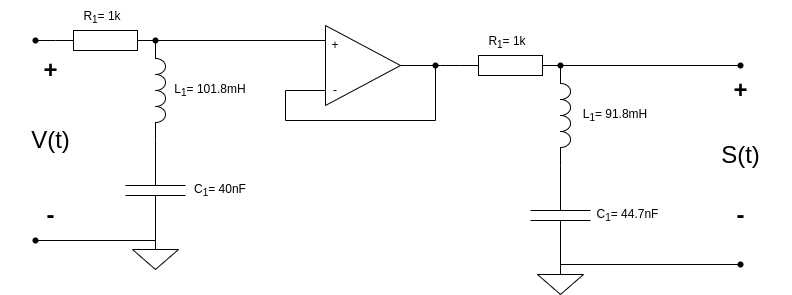

The diagram above was exported from draw.io. Its source (the exported page's mxGraphModel, read from the mxfile embedded in the PNG):
<mxGraphModel dx="1081" dy="1480" grid="1" gridSize="10" guides="1" tooltips="1" connect="1" arrows="1" fold="1" page="1" pageScale="1" pageWidth="850" pageHeight="1100" math="0" shadow="0">
  <root>
    <mxCell id="0" />
    <mxCell id="1" parent="0" />
    <mxCell id="3" value="" style="pointerEvents=1;verticalLabelPosition=bottom;shadow=0;dashed=0;align=center;html=1;verticalAlign=top;shape=mxgraph.electrical.inductors.inductor_3;rotation=90;" parent="1" vertex="1">
      <mxGeometry x="110" y="235" width="100" height="10" as="geometry" />
    </mxCell>
    <mxCell id="4" value="" style="pointerEvents=1;verticalLabelPosition=bottom;shadow=0;dashed=0;align=center;html=1;verticalAlign=top;shape=mxgraph.electrical.resistors.resistor_1;" parent="1" vertex="1">
      <mxGeometry x="55" y="180" width="100" height="20" as="geometry" />
    </mxCell>
    <mxCell id="5" value="" style="pointerEvents=1;verticalLabelPosition=bottom;shadow=0;dashed=0;align=center;html=1;verticalAlign=top;shape=mxgraph.electrical.capacitors.capacitor_1;rotation=-90;" parent="1" vertex="1">
      <mxGeometry x="105" y="310" width="100" height="60" as="geometry" />
    </mxCell>
    <mxCell id="7" value="" style="pointerEvents=1;verticalLabelPosition=bottom;shadow=0;dashed=0;align=center;html=1;verticalAlign=top;shape=mxgraph.electrical.signal_sources.signal_ground;" parent="1" vertex="1">
      <mxGeometry x="132" y="389" width="46" height="30" as="geometry" />
    </mxCell>
    <mxCell id="9" value="" style="endArrow=none;html=1;exitDx=0;exitDy=0;exitPerimeter=0;entryX=0.25;entryY=0;entryDx=0;entryDy=0;startArrow=none;" parent="1" source="58" target="32" edge="1">
      <mxGeometry width="50" height="50" relative="1" as="geometry">
        <mxPoint x="155" y="189.71" as="sourcePoint" />
        <mxPoint x="315" y="190" as="targetPoint" />
      </mxGeometry>
    </mxCell>
    <mxCell id="10" value="" style="endArrow=none;html=1;exitX=0;exitY=0.5;exitDx=0;exitDy=0;exitPerimeter=0;" parent="1" edge="1">
      <mxGeometry width="50" height="50" relative="1" as="geometry">
        <mxPoint x="34.999999999999886" y="390" as="sourcePoint" />
        <mxPoint x="155.0000000000001" y="390" as="targetPoint" />
      </mxGeometry>
    </mxCell>
    <mxCell id="14" value="" style="endArrow=none;html=1;entryX=0;entryY=0.5;entryDx=0;entryDy=0;entryPerimeter=0;" parent="1" target="4" edge="1">
      <mxGeometry width="50" height="50" relative="1" as="geometry">
        <mxPoint x="35" y="190" as="sourcePoint" />
        <mxPoint x="45" y="195" as="targetPoint" />
      </mxGeometry>
    </mxCell>
    <mxCell id="15" value="" style="ellipse;whiteSpace=wrap;html=1;aspect=fixed;" parent="1" vertex="1">
      <mxGeometry width="20" as="geometry" />
    </mxCell>
    <mxCell id="16" value="" style="shape=waypoint;sketch=0;fillStyle=solid;size=6;pointerEvents=1;points=[];fillColor=none;resizable=0;rotatable=0;perimeter=centerPerimeter;snapToPoint=1;" parent="1" vertex="1">
      <mxGeometry x="25" y="180" width="20" height="20" as="geometry" />
    </mxCell>
    <mxCell id="17" value="" style="shape=waypoint;sketch=0;fillStyle=solid;size=6;pointerEvents=1;points=[];fillColor=none;resizable=0;rotatable=0;perimeter=centerPerimeter;snapToPoint=1;" parent="1" vertex="1">
      <mxGeometry x="25" y="380" width="20" height="20" as="geometry" />
    </mxCell>
    <mxCell id="20" value="S(t)" style="text;strokeColor=none;fillColor=none;html=1;fontSize=24;fontStyle=0;verticalAlign=middle;align=center;" parent="1" vertex="1">
      <mxGeometry x="690" y="285" width="100" height="40" as="geometry" />
    </mxCell>
    <mxCell id="22" value="V(t)" style="text;strokeColor=none;fillColor=none;html=1;fontSize=24;fontStyle=0;verticalAlign=middle;align=center;" parent="1" vertex="1">
      <mxGeometry y="270" width="100" height="40" as="geometry" />
    </mxCell>
    <mxCell id="23" value="+" style="text;strokeColor=none;fillColor=none;html=1;fontSize=24;fontStyle=1;verticalAlign=middle;align=center;" parent="1" vertex="1">
      <mxGeometry x="25" y="205" width="50" height="30" as="geometry" />
    </mxCell>
    <mxCell id="24" value="+" style="text;strokeColor=none;fillColor=none;html=1;fontSize=24;fontStyle=1;verticalAlign=middle;align=center;" parent="1" vertex="1">
      <mxGeometry x="715" y="225" width="50" height="30" as="geometry" />
    </mxCell>
    <mxCell id="25" value="-" style="text;strokeColor=none;fillColor=none;html=1;fontSize=24;fontStyle=1;verticalAlign=middle;align=center;" parent="1" vertex="1">
      <mxGeometry x="715" y="350" width="50" height="30" as="geometry" />
    </mxCell>
    <mxCell id="26" value="-" style="text;strokeColor=none;fillColor=none;html=1;fontSize=24;fontStyle=1;verticalAlign=middle;align=center;" parent="1" vertex="1">
      <mxGeometry x="25" y="350" width="50" height="30" as="geometry" />
    </mxCell>
    <mxCell id="27" value="C&lt;sub&gt;1&lt;/sub&gt;= 40nF" style="text;html=1;strokeColor=none;fillColor=none;align=center;verticalAlign=middle;whiteSpace=wrap;rounded=0;" parent="1" vertex="1">
      <mxGeometry x="190" y="325" width="60" height="30" as="geometry" />
    </mxCell>
    <mxCell id="28" value="L&lt;sub&gt;1&lt;/sub&gt;= 101.8mH" style="text;html=1;strokeColor=none;fillColor=none;align=center;verticalAlign=middle;whiteSpace=wrap;rounded=0;" parent="1" vertex="1">
      <mxGeometry x="165" y="225" width="90" height="30" as="geometry" />
    </mxCell>
    <mxCell id="29" value="&lt;sub&gt;&lt;span style=&quot;font-size: 12px;&quot;&gt;R&lt;sub&gt;1&lt;/sub&gt;= 1k&lt;/span&gt;&lt;/sub&gt;&lt;sub&gt;&lt;span style=&quot;font-size: 12px;&quot;&gt;&lt;br&gt;&lt;/span&gt;&lt;/sub&gt;" style="text;html=1;strokeColor=none;fillColor=none;align=center;verticalAlign=middle;whiteSpace=wrap;rounded=0;" parent="1" vertex="1">
      <mxGeometry x="72" y="150" width="60" height="30" as="geometry" />
    </mxCell>
    <mxCell id="31" value="" style="triangle;whiteSpace=wrap;html=1;" parent="1" vertex="1">
      <mxGeometry x="325" y="175" width="75" height="80" as="geometry" />
    </mxCell>
    <mxCell id="32" value="+" style="text;html=1;strokeColor=none;fillColor=none;align=center;verticalAlign=middle;whiteSpace=wrap;rounded=0;" parent="1" vertex="1">
      <mxGeometry x="325" y="190" width="20" height="10" as="geometry" />
    </mxCell>
    <mxCell id="33" value="-" style="text;html=1;strokeColor=none;fillColor=none;align=center;verticalAlign=middle;whiteSpace=wrap;rounded=0;" parent="1" vertex="1">
      <mxGeometry x="325" y="235" width="20" height="10" as="geometry" />
    </mxCell>
    <mxCell id="35" value="" style="endArrow=none;html=1;" parent="1" edge="1">
      <mxGeometry width="50" height="50" relative="1" as="geometry">
        <mxPoint x="435" y="270" as="sourcePoint" />
        <mxPoint x="435" y="215" as="targetPoint" />
      </mxGeometry>
    </mxCell>
    <mxCell id="36" value="" style="endArrow=none;html=1;" parent="1" edge="1">
      <mxGeometry width="50" height="50" relative="1" as="geometry">
        <mxPoint x="285" y="270" as="sourcePoint" />
        <mxPoint x="435" y="270" as="targetPoint" />
      </mxGeometry>
    </mxCell>
    <mxCell id="38" value="" style="endArrow=none;html=1;" parent="1" edge="1">
      <mxGeometry width="50" height="50" relative="1" as="geometry">
        <mxPoint x="285" y="240" as="sourcePoint" />
        <mxPoint x="285" y="270" as="targetPoint" />
      </mxGeometry>
    </mxCell>
    <mxCell id="39" value="" style="endArrow=none;html=1;entryX=0;entryY=0.5;entryDx=0;entryDy=0;" parent="1" target="33" edge="1">
      <mxGeometry width="50" height="50" relative="1" as="geometry">
        <mxPoint x="285" y="240" as="sourcePoint" />
        <mxPoint x="385" y="330" as="targetPoint" />
      </mxGeometry>
    </mxCell>
    <mxCell id="42" value="" style="pointerEvents=1;verticalLabelPosition=bottom;shadow=0;dashed=0;align=center;html=1;verticalAlign=top;shape=mxgraph.electrical.inductors.inductor_3;rotation=90;" vertex="1" parent="1">
      <mxGeometry x="515" y="260" width="100" height="10" as="geometry" />
    </mxCell>
    <mxCell id="43" value="" style="pointerEvents=1;verticalLabelPosition=bottom;shadow=0;dashed=0;align=center;html=1;verticalAlign=top;shape=mxgraph.electrical.resistors.resistor_1;" vertex="1" parent="1">
      <mxGeometry x="460" y="205" width="100" height="20" as="geometry" />
    </mxCell>
    <mxCell id="44" value="" style="pointerEvents=1;verticalLabelPosition=bottom;shadow=0;dashed=0;align=center;html=1;verticalAlign=top;shape=mxgraph.electrical.capacitors.capacitor_1;rotation=-90;" vertex="1" parent="1">
      <mxGeometry x="510" y="335" width="100" height="60" as="geometry" />
    </mxCell>
    <mxCell id="45" value="" style="pointerEvents=1;verticalLabelPosition=bottom;shadow=0;dashed=0;align=center;html=1;verticalAlign=top;shape=mxgraph.electrical.signal_sources.signal_ground;" vertex="1" parent="1">
      <mxGeometry x="537" y="414" width="46" height="30" as="geometry" />
    </mxCell>
    <mxCell id="47" value="" style="endArrow=none;html=1;entryX=0;entryY=0.5;entryDx=0;entryDy=0;entryPerimeter=0;" edge="1" parent="1" target="43">
      <mxGeometry width="50" height="50" relative="1" as="geometry">
        <mxPoint x="440" y="215" as="sourcePoint" />
        <mxPoint x="450" y="220" as="targetPoint" />
      </mxGeometry>
    </mxCell>
    <mxCell id="52" value="C&lt;sub&gt;1&lt;/sub&gt;= 44.7nF" style="text;html=1;strokeColor=none;fillColor=none;align=center;verticalAlign=middle;whiteSpace=wrap;rounded=0;" vertex="1" parent="1">
      <mxGeometry x="595" y="350" width="65" height="30" as="geometry" />
    </mxCell>
    <mxCell id="53" value="L&lt;sub&gt;1&lt;/sub&gt;= 91.8mH" style="text;html=1;strokeColor=none;fillColor=none;align=center;verticalAlign=middle;whiteSpace=wrap;rounded=0;" vertex="1" parent="1">
      <mxGeometry x="570" y="250" width="90" height="30" as="geometry" />
    </mxCell>
    <mxCell id="54" value="&lt;sub&gt;&lt;span style=&quot;font-size: 12px;&quot;&gt;R&lt;sub&gt;1&lt;/sub&gt;= 1k&lt;/span&gt;&lt;/sub&gt;&lt;sub&gt;&lt;span style=&quot;font-size: 12px;&quot;&gt;&lt;br&gt;&lt;/span&gt;&lt;/sub&gt;" style="text;html=1;strokeColor=none;fillColor=none;align=center;verticalAlign=middle;whiteSpace=wrap;rounded=0;" vertex="1" parent="1">
      <mxGeometry x="477" y="175" width="60" height="30" as="geometry" />
    </mxCell>
    <mxCell id="55" value="" style="endArrow=none;html=1;exitDx=0;exitDy=0;startArrow=none;" edge="1" parent="1" source="56">
      <mxGeometry width="50" height="50" relative="1" as="geometry">
        <mxPoint x="400" y="220" as="sourcePoint" />
        <mxPoint x="440" y="215" as="targetPoint" />
      </mxGeometry>
    </mxCell>
    <mxCell id="57" value="" style="endArrow=none;html=1;exitX=1;exitY=0.5;exitDx=0;exitDy=0;" edge="1" parent="1" source="31" target="56">
      <mxGeometry width="50" height="50" relative="1" as="geometry">
        <mxPoint x="399.9999999999999" y="215" as="sourcePoint" />
        <mxPoint x="439.9999999999999" y="215" as="targetPoint" />
      </mxGeometry>
    </mxCell>
    <mxCell id="56" value="" style="shape=waypoint;sketch=0;fillStyle=solid;size=6;pointerEvents=1;points=[];fillColor=none;resizable=0;rotatable=0;perimeter=centerPerimeter;snapToPoint=1;" vertex="1" parent="1">
      <mxGeometry x="425" y="205" width="20" height="20" as="geometry" />
    </mxCell>
    <mxCell id="59" value="" style="endArrow=none;html=1;exitX=1;exitY=0.5;exitDx=0;exitDy=0;exitPerimeter=0;entryDx=0;entryDy=0;" edge="1" parent="1" source="4" target="58">
      <mxGeometry width="50" height="50" relative="1" as="geometry">
        <mxPoint x="155" y="190" as="sourcePoint" />
        <mxPoint x="329.9999999999999" y="190" as="targetPoint" />
      </mxGeometry>
    </mxCell>
    <mxCell id="58" value="" style="shape=waypoint;sketch=0;fillStyle=solid;size=6;pointerEvents=1;points=[];fillColor=none;resizable=0;rotatable=0;perimeter=centerPerimeter;snapToPoint=1;" vertex="1" parent="1">
      <mxGeometry x="145" y="180" width="20" height="20" as="geometry" />
    </mxCell>
    <mxCell id="60" value="" style="shape=waypoint;sketch=0;fillStyle=solid;size=6;pointerEvents=1;points=[];fillColor=none;resizable=0;rotatable=0;perimeter=centerPerimeter;snapToPoint=1;" vertex="1" parent="1">
      <mxGeometry x="550" y="205" width="20" height="20" as="geometry" />
    </mxCell>
    <mxCell id="61" value="" style="endArrow=none;html=1;startArrow=none;" edge="1" parent="1" source="63">
      <mxGeometry width="50" height="50" relative="1" as="geometry">
        <mxPoint x="500" y="220" as="sourcePoint" />
        <mxPoint x="740" y="215" as="targetPoint" />
      </mxGeometry>
    </mxCell>
    <mxCell id="62" value="" style="endArrow=none;html=1;" edge="1" parent="1">
      <mxGeometry width="50" height="50" relative="1" as="geometry">
        <mxPoint x="560" y="414" as="sourcePoint" />
        <mxPoint x="740" y="414" as="targetPoint" />
      </mxGeometry>
    </mxCell>
    <mxCell id="64" value="" style="endArrow=none;html=1;" edge="1" parent="1" source="60" target="63">
      <mxGeometry width="50" height="50" relative="1" as="geometry">
        <mxPoint x="560" y="215" as="sourcePoint" />
        <mxPoint x="740" y="215" as="targetPoint" />
      </mxGeometry>
    </mxCell>
    <mxCell id="63" value="" style="shape=waypoint;sketch=0;fillStyle=solid;size=6;pointerEvents=1;points=[];fillColor=none;resizable=0;rotatable=0;perimeter=centerPerimeter;snapToPoint=1;" vertex="1" parent="1">
      <mxGeometry x="730" y="205" width="20" height="20" as="geometry" />
    </mxCell>
    <mxCell id="65" value="" style="shape=waypoint;sketch=0;fillStyle=solid;size=6;pointerEvents=1;points=[];fillColor=none;resizable=0;rotatable=0;perimeter=centerPerimeter;snapToPoint=1;spacingRight=-1;" vertex="1" parent="1">
      <mxGeometry x="730" y="404" width="20" height="20" as="geometry" />
    </mxCell>
  </root>
</mxGraphModel>